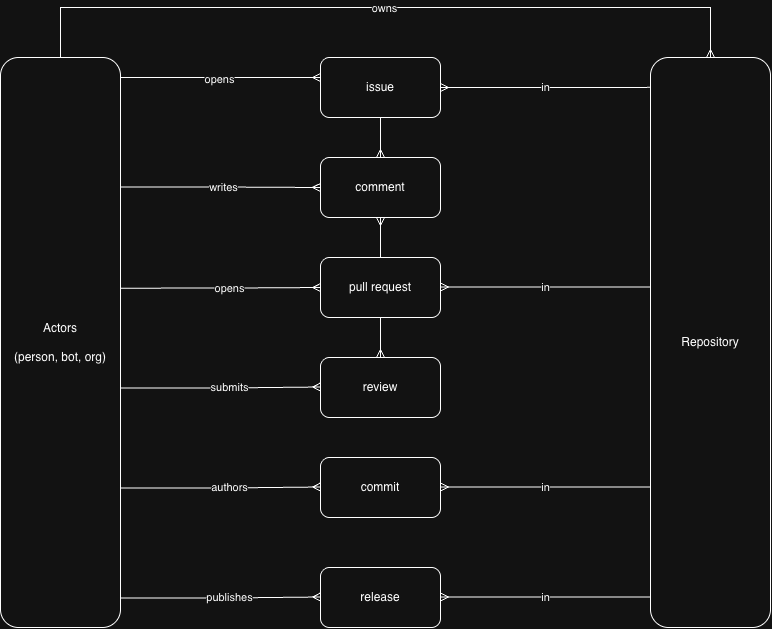

The diagram above was exported from draw.io. Its source (the exported page's mxGraphModel, read from the mxfile embedded in the PNG):
<mxGraphModel dx="1027" dy="672" grid="1" gridSize="10" guides="1" tooltips="1" connect="1" arrows="1" fold="1" page="1" pageScale="1" pageWidth="850" pageHeight="1100" math="0" shadow="0">
  <root>
    <mxCell id="0" />
    <mxCell id="1" parent="0" />
    <mxCell id="7rCVQPMxgKwRoxfTgoAd-5" edge="1" parent="1" source="SRvOdx5vLqhnrdI0ClEP-57" style="edgeStyle=orthogonalEdgeStyle;rounded=0;orthogonalLoop=1;jettySize=auto;html=1;exitX=1.028;exitY=0.212;exitDx=0;exitDy=0;entryX=0;entryY=0.5;entryDx=0;entryDy=0;defaultLabelBackgroundColor=page;endArrow=ERmany;endFill=0;" target="SRvOdx5vLqhnrdI0ClEP-59">
      <mxGeometry relative="1" as="geometry" />
    </mxCell>
    <mxCell id="7rCVQPMxgKwRoxfTgoAd-8" connectable="0" parent="7rCVQPMxgKwRoxfTgoAd-5" style="edgeLabel;html=1;align=center;verticalAlign=middle;resizable=0;points=[];inheritText=1;defaultLabelBackgroundColor=page;" value="writes" vertex="1">
      <mxGeometry relative="1" x="0.0253" y="1" as="geometry">
        <mxPoint as="offset" />
      </mxGeometry>
    </mxCell>
    <mxCell id="7rCVQPMxgKwRoxfTgoAd-9" edge="1" parent="1" source="SRvOdx5vLqhnrdI0ClEP-57" style="edgeStyle=orthogonalEdgeStyle;rounded=0;orthogonalLoop=1;jettySize=auto;html=1;exitX=1.019;exitY=0.401;exitDx=0;exitDy=0;entryX=0;entryY=0.5;entryDx=0;entryDy=0;defaultLabelBackgroundColor=page;endArrow=ERmany;endFill=0;" target="SRvOdx5vLqhnrdI0ClEP-60">
      <mxGeometry relative="1" as="geometry">
        <Array as="points" />
      </mxGeometry>
    </mxCell>
    <mxCell id="7rCVQPMxgKwRoxfTgoAd-10" connectable="0" parent="7rCVQPMxgKwRoxfTgoAd-9" style="edgeLabel;html=1;align=center;verticalAlign=middle;resizable=0;points=[];inheritText=1;defaultLabelBackgroundColor=page;" value="opens" vertex="1">
      <mxGeometry relative="1" x="0.0828" y="-2" as="geometry">
        <mxPoint y="-2" as="offset" />
      </mxGeometry>
    </mxCell>
    <mxCell id="7rCVQPMxgKwRoxfTgoAd-28" edge="1" parent="1" source="SRvOdx5vLqhnrdI0ClEP-57" style="edgeStyle=orthogonalEdgeStyle;rounded=0;orthogonalLoop=1;jettySize=auto;html=1;entryX=0.5;entryY=0;entryDx=0;entryDy=0;defaultLabelBackgroundColor=page;endArrow=ERmany;endFill=0;" target="SRvOdx5vLqhnrdI0ClEP-64">
      <mxGeometry relative="1" as="geometry">
        <Array as="points">
          <mxPoint x="120" y="220" />
          <mxPoint x="770" y="220" />
        </Array>
      </mxGeometry>
    </mxCell>
    <mxCell id="7rCVQPMxgKwRoxfTgoAd-29" connectable="0" parent="7rCVQPMxgKwRoxfTgoAd-28" style="edgeLabel;html=1;align=center;verticalAlign=middle;resizable=0;points=[];inheritText=1;defaultLabelBackgroundColor=page;" value="owns" vertex="1">
      <mxGeometry relative="1" x="-0.0042" as="geometry">
        <mxPoint as="offset" />
      </mxGeometry>
    </mxCell>
    <mxCell id="SRvOdx5vLqhnrdI0ClEP-57" parent="1" style="rounded=1;whiteSpace=wrap;html=1;roundedPerimeter=1;" value="Actors&lt;div&gt;&lt;br&gt;&lt;/div&gt;&lt;div&gt;(person, bot, org)&lt;/div&gt;" vertex="1">
      <mxGeometry height="570" width="120" x="60" y="270" as="geometry" />
    </mxCell>
    <mxCell id="7rCVQPMxgKwRoxfTgoAd-19" edge="1" parent="1" source="SRvOdx5vLqhnrdI0ClEP-58" style="edgeStyle=orthogonalEdgeStyle;rounded=0;orthogonalLoop=1;jettySize=auto;html=1;defaultLabelBackgroundColor=page;endArrow=ERmany;endFill=0;" target="SRvOdx5vLqhnrdI0ClEP-59" value="">
      <mxGeometry relative="1" as="geometry" />
    </mxCell>
    <mxCell id="7rCVQPMxgKwRoxfTgoAd-23" edge="1" parent="1" source="SRvOdx5vLqhnrdI0ClEP-58" style="edgeStyle=orthogonalEdgeStyle;rounded=0;orthogonalLoop=1;jettySize=auto;html=1;exitX=1;exitY=0.5;exitDx=0;exitDy=0;entryX=0.023;entryY=0.073;entryDx=0;entryDy=0;defaultLabelBackgroundColor=page;endArrow=none;endFill=0;startArrow=ERmany;startFill=0;" target="SRvOdx5vLqhnrdI0ClEP-64" value="in">
      <mxGeometry relative="1" as="geometry" />
    </mxCell>
    <mxCell id="SRvOdx5vLqhnrdI0ClEP-58" parent="1" style="rounded=1;whiteSpace=wrap;html=1;roundedPerimeter=1;" value="issue" vertex="1">
      <mxGeometry height="60" width="120" x="380" y="270" as="geometry" />
    </mxCell>
    <mxCell id="SRvOdx5vLqhnrdI0ClEP-59" parent="1" style="rounded=1;whiteSpace=wrap;html=1;roundedPerimeter=1;" value="comment" vertex="1">
      <mxGeometry height="60" width="120" x="380" y="370" as="geometry" />
    </mxCell>
    <mxCell id="7rCVQPMxgKwRoxfTgoAd-21" edge="1" parent="1" source="SRvOdx5vLqhnrdI0ClEP-60" style="edgeStyle=orthogonalEdgeStyle;rounded=0;orthogonalLoop=1;jettySize=auto;html=1;defaultLabelBackgroundColor=page;endArrow=ERmany;endFill=0;" target="SRvOdx5vLqhnrdI0ClEP-59" value="">
      <mxGeometry relative="1" as="geometry" />
    </mxCell>
    <mxCell id="7rCVQPMxgKwRoxfTgoAd-22" edge="1" parent="1" source="SRvOdx5vLqhnrdI0ClEP-60" style="edgeStyle=orthogonalEdgeStyle;rounded=0;orthogonalLoop=1;jettySize=auto;html=1;defaultLabelBackgroundColor=page;endArrow=ERmany;endFill=0;" target="SRvOdx5vLqhnrdI0ClEP-61" value="">
      <mxGeometry relative="1" as="geometry" />
    </mxCell>
    <mxCell id="SRvOdx5vLqhnrdI0ClEP-60" parent="1" style="rounded=1;whiteSpace=wrap;html=1;roundedPerimeter=1;" value="pull request" vertex="1">
      <mxGeometry height="60" width="120" x="380" y="470" as="geometry" />
    </mxCell>
    <mxCell id="SRvOdx5vLqhnrdI0ClEP-61" parent="1" style="rounded=1;whiteSpace=wrap;html=1;roundedPerimeter=1;" value="review" vertex="1">
      <mxGeometry height="60" width="120" x="380" y="570" as="geometry" />
    </mxCell>
    <mxCell id="SRvOdx5vLqhnrdI0ClEP-62" parent="1" style="rounded=1;whiteSpace=wrap;html=1;roundedPerimeter=1;" value="commit" vertex="1">
      <mxGeometry height="60" width="120" x="380" y="670" as="geometry" />
    </mxCell>
    <mxCell id="SRvOdx5vLqhnrdI0ClEP-63" parent="1" style="rounded=1;whiteSpace=wrap;html=1;roundedPerimeter=1;" value="release" vertex="1">
      <mxGeometry height="60" width="120" x="380" y="780" as="geometry" />
    </mxCell>
    <mxCell id="SRvOdx5vLqhnrdI0ClEP-64" parent="1" style="rounded=1;whiteSpace=wrap;html=1;roundedPerimeter=1;" value="Repository" vertex="1">
      <mxGeometry height="570" width="120" x="710" y="270" as="geometry" />
    </mxCell>
    <mxCell id="7rCVQPMxgKwRoxfTgoAd-6" edge="1" parent="1" style="edgeStyle=orthogonalEdgeStyle;rounded=0;orthogonalLoop=1;jettySize=auto;html=1;exitX=1.028;exitY=0.212;exitDx=0;exitDy=0;entryX=0;entryY=0.5;entryDx=0;entryDy=0;defaultLabelBackgroundColor=page;endArrow=ERmany;endFill=0;">
      <mxGeometry relative="1" as="geometry">
        <mxPoint x="180" y="290" as="sourcePoint" />
        <mxPoint x="380" y="290" as="targetPoint" />
      </mxGeometry>
    </mxCell>
    <mxCell id="7rCVQPMxgKwRoxfTgoAd-7" connectable="0" parent="7rCVQPMxgKwRoxfTgoAd-6" style="edgeLabel;html=1;align=center;verticalAlign=middle;resizable=0;points=[];inheritText=1;defaultLabelBackgroundColor=page;" value="opens" vertex="1">
      <mxGeometry relative="1" x="-0.0248" y="-1" as="geometry">
        <mxPoint as="offset" />
      </mxGeometry>
    </mxCell>
    <mxCell id="7rCVQPMxgKwRoxfTgoAd-13" edge="1" parent="1" style="edgeStyle=orthogonalEdgeStyle;rounded=0;orthogonalLoop=1;jettySize=auto;html=1;exitX=1.019;exitY=0.401;exitDx=0;exitDy=0;entryX=0;entryY=0.5;entryDx=0;entryDy=0;defaultLabelBackgroundColor=page;endArrow=ERmany;endFill=0;">
      <mxGeometry relative="1" as="geometry">
        <Array as="points" />
        <mxPoint x="180" y="600.5" as="sourcePoint" />
        <mxPoint x="380" y="599.5" as="targetPoint" />
      </mxGeometry>
    </mxCell>
    <mxCell id="7rCVQPMxgKwRoxfTgoAd-14" connectable="0" parent="7rCVQPMxgKwRoxfTgoAd-13" style="edgeLabel;html=1;align=center;verticalAlign=middle;resizable=0;points=[];inheritText=1;defaultLabelBackgroundColor=page;" value="submits" vertex="1">
      <mxGeometry relative="1" x="0.0828" y="-2" as="geometry">
        <mxPoint y="-2" as="offset" />
      </mxGeometry>
    </mxCell>
    <mxCell id="7rCVQPMxgKwRoxfTgoAd-15" edge="1" parent="1" style="edgeStyle=orthogonalEdgeStyle;rounded=0;orthogonalLoop=1;jettySize=auto;html=1;exitX=1.019;exitY=0.401;exitDx=0;exitDy=0;entryX=0;entryY=0.5;entryDx=0;entryDy=0;defaultLabelBackgroundColor=page;endArrow=ERmany;endFill=0;">
      <mxGeometry relative="1" as="geometry">
        <Array as="points" />
        <mxPoint x="180" y="700.5" as="sourcePoint" />
        <mxPoint x="380" y="699.5" as="targetPoint" />
      </mxGeometry>
    </mxCell>
    <mxCell id="7rCVQPMxgKwRoxfTgoAd-16" connectable="0" parent="7rCVQPMxgKwRoxfTgoAd-15" style="edgeLabel;html=1;align=center;verticalAlign=middle;resizable=0;points=[];inheritText=1;defaultLabelBackgroundColor=page;" value="authors" vertex="1">
      <mxGeometry relative="1" x="0.0828" y="-2" as="geometry">
        <mxPoint y="-2" as="offset" />
      </mxGeometry>
    </mxCell>
    <mxCell id="7rCVQPMxgKwRoxfTgoAd-17" edge="1" parent="1" style="edgeStyle=orthogonalEdgeStyle;rounded=0;orthogonalLoop=1;jettySize=auto;html=1;exitX=1.019;exitY=0.401;exitDx=0;exitDy=0;entryX=0;entryY=0.5;entryDx=0;entryDy=0;defaultLabelBackgroundColor=page;endArrow=ERmany;endFill=0;">
      <mxGeometry relative="1" as="geometry">
        <Array as="points" />
        <mxPoint x="180" y="810.5" as="sourcePoint" />
        <mxPoint x="380" y="809.5" as="targetPoint" />
      </mxGeometry>
    </mxCell>
    <mxCell id="7rCVQPMxgKwRoxfTgoAd-18" connectable="0" parent="7rCVQPMxgKwRoxfTgoAd-17" style="edgeLabel;html=1;align=center;verticalAlign=middle;resizable=0;points=[];inheritText=1;defaultLabelBackgroundColor=page;" value="publishes" vertex="1">
      <mxGeometry relative="1" x="0.0828" y="-2" as="geometry">
        <mxPoint y="-2" as="offset" />
      </mxGeometry>
    </mxCell>
    <mxCell id="7rCVQPMxgKwRoxfTgoAd-25" edge="1" parent="1" style="edgeStyle=orthogonalEdgeStyle;rounded=0;orthogonalLoop=1;jettySize=auto;html=1;exitX=1;exitY=0.5;exitDx=0;exitDy=0;entryX=0.023;entryY=0.073;entryDx=0;entryDy=0;defaultLabelBackgroundColor=page;endArrow=none;endFill=0;startArrow=ERmany;startFill=0;" value="in">
      <mxGeometry relative="1" as="geometry">
        <mxPoint x="500" y="499.5" as="sourcePoint" />
        <mxPoint x="710" y="499.5" as="targetPoint" />
      </mxGeometry>
    </mxCell>
    <mxCell id="7rCVQPMxgKwRoxfTgoAd-26" edge="1" parent="1" style="edgeStyle=orthogonalEdgeStyle;rounded=0;orthogonalLoop=1;jettySize=auto;html=1;exitX=1;exitY=0.5;exitDx=0;exitDy=0;entryX=0.023;entryY=0.073;entryDx=0;entryDy=0;defaultLabelBackgroundColor=page;endArrow=none;endFill=0;startArrow=ERmany;startFill=0;" value="in">
      <mxGeometry relative="1" as="geometry">
        <mxPoint x="500" y="699.5" as="sourcePoint" />
        <mxPoint x="710" y="699.5" as="targetPoint" />
      </mxGeometry>
    </mxCell>
    <mxCell id="7rCVQPMxgKwRoxfTgoAd-27" edge="1" parent="1" style="edgeStyle=orthogonalEdgeStyle;rounded=0;orthogonalLoop=1;jettySize=auto;html=1;exitX=1;exitY=0.5;exitDx=0;exitDy=0;entryX=0.023;entryY=0.073;entryDx=0;entryDy=0;defaultLabelBackgroundColor=page;endArrow=none;endFill=0;startArrow=ERmany;startFill=0;" value="in">
      <mxGeometry relative="1" as="geometry">
        <mxPoint x="500" y="809.5" as="sourcePoint" />
        <mxPoint x="710" y="809.5" as="targetPoint" />
      </mxGeometry>
    </mxCell>
  </root>
</mxGraphModel>